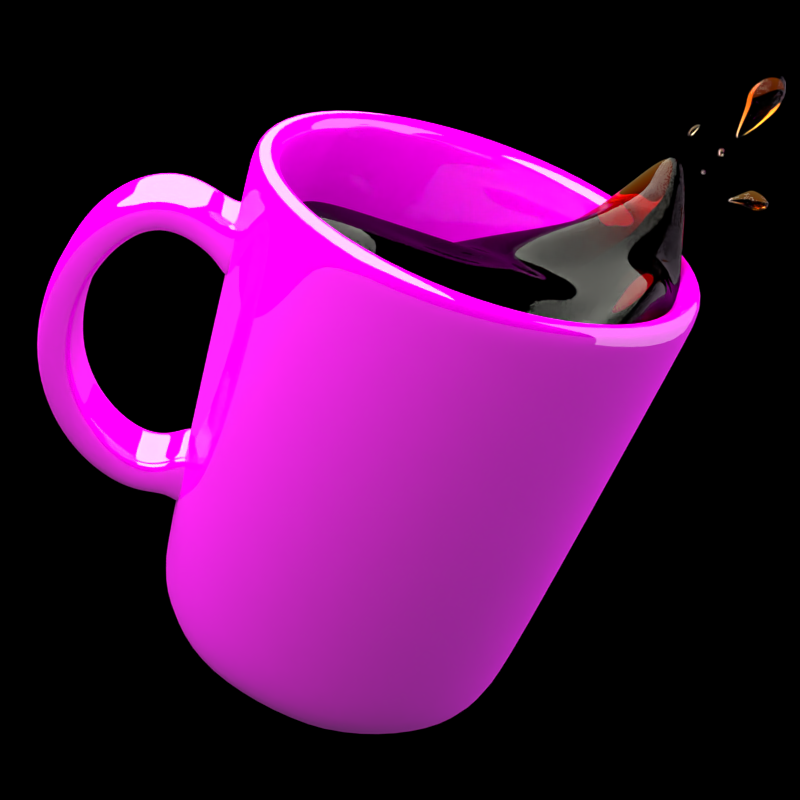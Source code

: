 # Source: office-runner.blend  (saved by Blender 2.65.0; exported with 4.5.12 LTS)
import bpy
from mathutils import Matrix  # noqa: F401  (used for matrix-valued properties, if any)

bpy.ops.wm.read_factory_settings(use_empty=True)
scene = bpy.context.scene
scene.name = 'coffee mug'

# ---- collections
col_collection_1 = bpy.data.collections.new('Collection 1'); scene.collection.children.link(col_collection_1)

# ---- images (referenced by path relative to the original .blend; pixels are not part of the script)
import os
ASSET_DIR = os.environ.get("B2B_ASSET_DIR", "")  # directory of the original .blend (textures are referenced by path, not embedded)
HERE = os.path.dirname(os.path.abspath(__file__))  # packed textures are extracted next to this script under _unpacked/

def load_image(name, relpath, width, height, colorspace="sRGB"):
    """Load a texture the original file referenced (path relative to the .blend, or extracted next to this script)."""
    p = next((c for c in (os.path.join(HERE, relpath), os.path.join(ASSET_DIR, relpath)) if relpath and os.path.exists(c)), "")
    if p:
        img = bpy.data.images.load(p, check_existing=True)
        img.name = name
    else:  # same state as the original file: an image datablock whose file is absent (Cycles renders it pink)
        img = bpy.data.images.new(name, width, height)
        img.source = "FILE"
        img.filepath = "//" + (relpath or name)
    img.colorspace_settings.name = colorspace
    return img
img_office_runner_tex_c_png = load_image('office-runner-tex-c.png', 'office-runner-tex-c.png', 1024, 1024, 'sRGB')

# ---- materials (node trees are filled in below, after node groups)
mat_coffee = bpy.data.materials.new('coffee')
mat_coffee.alpha_threshold = 0.0
mat_coffee.roughness = 0.5
mat_coffee.line_color = (0.0, 0.0, 0.0, 1.0)
mat_porcelain = bpy.data.materials.new('porcelain')
mat_porcelain.alpha_threshold = 0.0
mat_porcelain.roughness = 0.5
mat_porcelain.line_color = (0.0, 0.0, 0.0, 1.0)
mat_light_001 = bpy.data.materials.new('light.001')
mat_light_001.alpha_threshold = 0.0
mat_light_001.roughness = 0.5
mat_light_001.specular_intensity = 0.0
mat_light_001.line_color = (0.0, 0.0, 0.0, 1.0)
mat_light = bpy.data.materials.new('light')
mat_light.alpha_threshold = 0.0
mat_light.roughness = 0.5
mat_light.specular_intensity = 0.0
mat_light.line_color = (0.0, 0.0, 0.0, 1.0)
mat_bottomlamp = bpy.data.materials.new('bottomlamp')
mat_bottomlamp.alpha_threshold = 0.0
mat_bottomlamp.diffuse_color = (1.0, 1.0, 1.0, 1.0)
mat_bottomlamp.roughness = 0.5
mat_bottomlamp.specular_intensity = 0.0
mat_bottomlamp.line_color = (0.0, 0.0, 0.0, 1.0)

# ---- node groups
ng_absorb = bpy.data.node_groups.new('absorb', 'ShaderNodeTree')
_s = ng_absorb.interface.new_socket(name='Color', in_out='OUTPUT', socket_type='NodeSocketColor')
_s = ng_absorb.interface.new_socket(name='color', in_out='INPUT', socket_type='NodeSocketColor')
_s.default_value = (0.8, 0.8, 0.8, 1.0)
_N = ng_absorb.nodes; _L = ng_absorb.links
n0 = _N.new('ShaderNodeSeparateColor'); n0.name = 'Separate RGB'; n0.location = (20, 11)
n0.width = 80
n1 = _N.new('ShaderNodeLightPath'); n1.name = 'Light Path'; n1.location = (16, -213)
n1.width = 150
n2 = _N.new('ShaderNodeNewGeometry'); n2.name = 'Geometry'; n2.location = (36, -419)
n2.width = 120
n3 = _N.new('ShaderNodeMath'); n3.name = 'Math'; n3.location = (227, -275)
n3.width = 120
n3.operation = 'MULTIPLY'
n4 = _N.new('ShaderNodeMath'); n4.name = 'Math.003'; n4.location = (590, -282)
n4.width = 120
n4.operation = 'DIVIDE'
n5 = _N.new('ShaderNodeMath'); n5.name = 'Math.004'; n5.location = (585, -442)
n5.width = 120
n5.operation = 'DIVIDE'
n6 = _N.new('ShaderNodeMath'); n6.name = 'Math.001'; n6.location = (379, -273)
n6.width = 120
n6.operation = 'MULTIPLY'
n6.inputs[1].default_value = -1.0
n7 = _N.new('ShaderNodeMath'); n7.name = 'Math.002'; n7.location = (591, -120)
n7.width = 120
n7.operation = 'DIVIDE'
n8 = _N.new('ShaderNodeMath'); n8.name = 'Math.005'; n8.location = (775, -118)
n8.width = 120
n8.operation = 'POWER'
n8.inputs[0].default_value = 2.718
n9 = _N.new('ShaderNodeMath'); n9.name = 'Math.006'; n9.location = (770, -283)
n9.width = 120
n9.operation = 'POWER'
n9.inputs[0].default_value = 2.718
n10 = _N.new('ShaderNodeMath'); n10.name = 'Math.007'; n10.location = (772, -442)
n10.width = 120
n10.operation = 'POWER'
n10.inputs[0].default_value = 2.718
n11 = _N.new('ShaderNodeCombineColor'); n11.name = 'Combine RGB'; n11.location = (970, -254)
n11.width = 80
n12 = _N.new('NodeGroupInput'); n12.name = 'Group Input'; n12.location = (-102, 11)
n13 = _N.new('NodeGroupOutput'); n13.name = 'Group Output'; n13.location = (1092, -254)
_L.new(n12.outputs[0], n0.inputs[0])
_L.new(n1.outputs[8], n3.inputs[0])
_L.new(n2.outputs[6], n3.inputs[1])
_L.new(n3.outputs[0], n6.inputs[0])
_L.new(n0.outputs[0], n7.inputs[1])
_L.new(n6.outputs[0], n7.inputs[0])
_L.new(n6.outputs[0], n4.inputs[0])
_L.new(n6.outputs[0], n5.inputs[0])
_L.new(n0.outputs[1], n4.inputs[1])
_L.new(n0.outputs[2], n5.inputs[1])
_L.new(n7.outputs[0], n8.inputs[1])
_L.new(n4.outputs[0], n9.inputs[1])
_L.new(n5.outputs[0], n10.inputs[1])
_L.new(n8.outputs[0], n11.inputs[0])
_L.new(n9.outputs[0], n11.inputs[1])
_L.new(n10.outputs[0], n11.inputs[2])
_L.new(n11.outputs[0], n13.inputs[0])
n13.is_active_output = True

# ---- material node trees
mat_coffee.use_nodes = True; mat_coffee.node_tree.nodes.clear()
_N = mat_coffee.node_tree.nodes; _L = mat_coffee.node_tree.links
n0 = _N.new('ShaderNodeBsdfGlass'); n0.name = 'Glass BSDF'; n0.location = (-100, 364)
n0.distribution = 'BECKMANN'
n0.inputs[2].default_value = 1.333
n1 = _N.new('ShaderNodeMixShader'); n1.name = 'Mix Shader'; n1.location = (116, 293)
n1.width = 150
n1.inputs[0].default_value = 0.8
n2 = _N.new('ShaderNodeOutputMaterial'); n2.name = 'Material Output'; n2.location = (327, 298)
n2.width = 120
n3 = _N.new('ShaderNodeBsdfRefraction'); n3.name = 'Refraction BSDF'; n3.location = (-108, 172)
n3.inputs[2].default_value = 1.333
n4 = _N.new('ShaderNodeGroup'); n4.name = 'Group'; n4.location = (-350, 334)
n4.width = 120
n4.node_tree = ng_absorb
n4.inputs[0].default_value = (0.2336, 0.04891, 0.01862, 1.0)
_L.new(n0.outputs[0], n1.inputs[1])
_L.new(n1.outputs[0], n2.inputs[0])
_L.new(n4.outputs[0], n0.inputs[0])
_L.new(n4.outputs[0], n3.inputs[0])
_L.new(n3.outputs[0], n1.inputs[2])
n2.is_active_output = True
mat_porcelain.use_nodes = True; mat_porcelain.node_tree.nodes.clear()
_N = mat_porcelain.node_tree.nodes; _L = mat_porcelain.node_tree.links
n0 = _N.new('ShaderNodeOutputMaterial'); n0.name = 'Material Output'; n0.location = (300, 300)
n0.width = 120
n1 = _N.new('ShaderNodeBsdfDiffuse'); n1.name = 'Diffuse BSDF'; n1.location = (-109, 143)
n1.inputs[1].default_value = 1.0
n2 = _N.new('ShaderNodeMixShader'); n2.name = 'Mix Shader'; n2.location = (101, 290)
n2.width = 150
n2.inputs[0].default_value = 0.9
n3 = _N.new('ShaderNodeBsdfAnisotropic'); n3.name = 'Glossy BSDF'; n3.location = (-125, 327)
n3.distribution = 'BECKMANN'
n3.inputs[0].default_value = (1.0, 1.0, 1.0, 1.0)
n3.inputs[1].default_value = 0.0
n4 = _N.new('ShaderNodeTexImage'); n4.name = 'Image Texture'; n4.location = (-417, 272)
n4.width = 150
n4.image = img_office_runner_tex_c_png
_L.new(n3.outputs[0], n2.inputs[1])
_L.new(n2.outputs[0], n0.inputs[0])
_L.new(n1.outputs[0], n2.inputs[2])
_L.new(n4.outputs[0], n1.inputs[0])
n0.is_active_output = True
mat_light_001.use_nodes = True; mat_light_001.node_tree.nodes.clear()
_N = mat_light_001.node_tree.nodes; _L = mat_light_001.node_tree.links
n0 = _N.new('ShaderNodeOutputMaterial'); n0.name = 'Material Output'; n0.location = (300, 300)
n0.width = 120
n1 = _N.new('ShaderNodeEmission'); n1.name = 'Emission'; n1.location = (100, 300)
n1.width = 150
n1.inputs[0].default_value = (0.7934, 0.6131, 0.8, 1.0)
n1.inputs[1].default_value = 3.0
_L.new(n1.outputs[0], n0.inputs[0])
n0.is_active_output = True
mat_light.use_nodes = True; mat_light.node_tree.nodes.clear()
_N = mat_light.node_tree.nodes; _L = mat_light.node_tree.links
n0 = _N.new('ShaderNodeOutputMaterial'); n0.name = 'Material Output'; n0.location = (300, 300)
n0.width = 120
n1 = _N.new('ShaderNodeEmission'); n1.name = 'Emission'; n1.location = (100, 300)
n1.width = 150
n1.inputs[0].default_value = (0.7908, 0.8, 0.7188, 1.0)
n1.inputs[1].default_value = 8.0
_L.new(n1.outputs[0], n0.inputs[0])
n0.is_active_output = True
mat_bottomlamp.use_nodes = True; mat_bottomlamp.node_tree.nodes.clear()
_N = mat_bottomlamp.node_tree.nodes; _L = mat_bottomlamp.node_tree.links
n0 = _N.new('ShaderNodeOutputMaterial'); n0.name = 'Material Output'; n0.location = (300, 300)
n0.width = 120
n1 = _N.new('ShaderNodeEmission'); n1.name = 'Emission'; n1.location = (100, 300)
n1.width = 150
n1.inputs[1].default_value = 0.2
_L.new(n1.outputs[0], n0.inputs[0])
n0.is_active_output = True

# ---- world
world_world = bpy.data.worlds.new('World'); scene.world = world_world
world_world.use_nodes = True; world_world.node_tree.nodes.clear()
_N = world_world.node_tree.nodes; _L = world_world.node_tree.links
n0 = _N.new('ShaderNodeOutputWorld'); n0.name = 'World Output'; n0.location = (300, 300)
n0.width = 120
n1 = _N.new('ShaderNodeBackground'); n1.name = 'Background'; n1.location = (10, 300)
n1.width = 150
n1.inputs[0].default_value = (0.0, 0.0, 0.0, 1.0)
_L.new(n1.outputs[0], n0.inputs[0])
n0.is_active_output = True
world_world.color = (1.0, 1.0, 1.0)
world_world.use_sun_shadow = False
world_world.sun_shadow_jitter_overblur = 0.0
world_world.cycles.sampling_method = 'MANUAL'
world_world.cycles.sample_map_resolution = 256

# ---- cameras
cam_camera_002 = bpy.data.cameras.new('Camera.002')
cam_camera_002.clip_end = 100.0
cam_camera_002.sensor_width = 32.0
cam_camera_002.sensor_height = 18.0
cam_camera_002.ortho_scale = 7.314
cam_camera_002.dof.focus_distance = 0.0

# ---- meshes
me_circle_001 = bpy.data.meshes.new('Circle.001')
me_circle_001.from_pydata([(1.106, 0.6646, 2.872), (1.081, 0.6709, 2.875), (1.056, 0.6762, 2.875), (1.046, 0.6742, 2.867), (1.024, 0.6699, 2.849), (0.9959, 0.6512, 2.818), (0.9601, 0.6364, 2.785), (1.016, 0.6445, 2.796), (1.111, 0.673, 2.866), (1.089, 0.6862, 2.864), (1.067, 0.6959, 2.86), (1.051, 0.6978, 2.85), (1.042, 0.6928, 2.838), (1.013, 0.6781, 2.816), (0.9909, 0.648, 2.79), (1.127, 0.6707, 2.859), (1.116, 0.683, 2.849), (1.101, 0.6901, 2.837), (1.078, 0.6928, 2.825), (1.069, 0.6866, 2.815), (1.054, 0.6756, 2.807), (1.025, 0.6608, 2.796), (1.134, 0.6538, 2.865), (1.148, 0.6562, 2.853), (1.151, 0.6584, 2.839), (1.145, 0.6594, 2.825), (1.128, 0.6609, 2.812), (1.105, 0.6594, 2.803), (1.09, 0.6541, 2.8), (1.049, 0.6506, 2.795), (1.153, 0.6455, 2.854), (1.159, 0.6381, 2.841), (1.158, 0.6305, 2.826), (1.151, 0.6236, 2.814), (1.134, 0.6176, 2.804), (1.107, 0.6257, 2.8), (1.062, 0.6365, 2.797), (1.147, 0.6365, 2.86), (1.149, 0.6221, 2.851), (1.146, 0.6099, 2.84), (1.136, 0.602, 2.829), (1.118, 0.6, 2.818), (1.098, 0.6108, 2.811), (1.052, 0.6281, 2.801), (1.135, 0.6353, 2.867), (1.128, 0.6203, 2.865), (1.116, 0.609, 2.858), (1.089, 0.6088, 2.848), (1.08, 0.6089, 2.837), (1.062, 0.6162, 2.823), (1.028, 0.6293, 2.805), (1.114, 0.6504, 2.873), (1.093, 0.6451, 2.875), (1.07, 0.6412, 2.872), (1.055, 0.6375, 2.863), (1.048, 0.6349, 2.85), (1.014, 0.6374, 2.827), (0.9896, 0.6281, 2.796), (0.8919, 0.8193, 3.344), (0.8653, 0.8193, 3.308), (0.8445, 0.8193, 3.255), (0.8482, 0.8193, 3.222), (0.8574, 0.8193, 3.162), (0.8679, 0.8193, 3.082), (0.8798, 0.8193, 3.004), (0.9377, 0.8193, 3.092), (0.9016, 0.8419, 3.349), (0.8834, 0.8611, 3.316), (0.8701, 0.8739, 3.269), (0.8715, 0.8785, 3.23), (0.8856, 0.8739, 3.201), (0.8938, 0.8611, 3.12), (0.9019, 0.8419, 3.038), (0.9255, 0.8513, 3.36), (0.9269, 0.8785, 3.335), (0.9293, 0.8966, 3.299), (0.9279, 0.903, 3.248), (0.9377, 0.8966, 3.217), (0.943, 0.8785, 3.177), (0.9389, 0.8513, 3.114), (0.9254, 0.8193, 3.369), (0.95, 0.8419, 3.372), (0.9706, 0.8611, 3.355), (0.9863, 0.8739, 3.324), (0.9936, 0.8785, 3.283), (0.9897, 0.8739, 3.234), (0.9858, 0.8611, 3.204), (0.9645, 0.8419, 3.14), (0.962, 0.8193, 3.381), (0.9892, 0.8193, 3.364), (1.01, 0.8193, 3.335), (1.019, 0.8193, 3.295), (1.011, 0.8193, 3.241), (1.002, 0.8193, 3.21), (0.9754, 0.8193, 3.152), (0.95, 0.7966, 3.372), (0.9706, 0.7774, 3.355), (0.9863, 0.7646, 3.324), (0.9936, 0.7601, 3.283), (0.9897, 0.7646, 3.234), (0.9858, 0.7774, 3.204), (0.9645, 0.7966, 3.14), (0.9255, 0.7872, 3.36), (0.9269, 0.7601, 3.335), (0.9293, 0.7419, 3.299), (0.9279, 0.7356, 3.248), (0.9377, 0.7419, 3.217), (0.943, 0.7601, 3.177), (0.9389, 0.7872, 3.114), (0.9016, 0.7966, 3.349), (0.8834, 0.7774, 3.316), (0.8701, 0.7646, 3.269), (0.8715, 0.7601, 3.23), (0.8856, 0.7646, 3.201), (0.8938, 0.7774, 3.121), (0.9019, 0.7966, 3.048), (0.006698, 0.9067, 0.3294), (-0.6372, 0.64, 0.3294), (-0.9039, -0.00389, 0.3294), (-0.6372, -0.6478, 0.3294), (0.006698, -0.9145, 0.3294), (0.6506, -0.6478, 0.3294), (0.9173, -0.00389, 0.3294), (0.6506, 0.64, 0.3294), (-0.9039, -0.00389, 0.3792), (-0.6372, -0.6478, 0.3792), (0.6506, -0.6478, 0.3792), (0.9173, -0.00389, 0.3792), (-0.6372, 0.64, 0.3792), (0.006698, -0.9145, 0.3792), (0.6506, 0.64, 0.3792), (0.006698, 0.9067, 0.3792), (0.6859, -0.7247, 2.036), (-0.4611, 0.625, 1.71), (0.04481, -0.9624, 2.115), (0.6649, 0.6556, 2.278), (-0.8779, -0.02579, 2.185), (0.1152, 0.9067, 1.904), (0.9636, -0.003994, 1.812), (-0.6007, -0.688, 2.136), (0.614, -0.745, 2.024), (-0.4069, 0.6228, 1.883), (0.06916, -0.9843, 2.377), (0.6749, 0.6863, 3.113), (-0.7972, -0.02811, 2.234), (0.1898, 0.9156, 2.102), (1.025, 0.0408, 2.351), (-0.5206, -0.7027, 2.231), (0.7887, -0.5481, 2.574), (0.1755, 0.1975, 2.256), (0.4609, -0.6081, 2.2), (0.6868, 0.3455, 2.658), (0.03328, -0.03511, 2.215), (0.4225, 0.6263, 2.456), (0.9318, -0.08067, 2.491), (0.1627, -0.246, 2.3), (0.815, 0.1426, 3.009), (0.8109, 0.1408, 3.004), (0.8108, 0.1404, 2.996), (0.8149, 0.1417, 2.99), (0.8206, 0.144, 2.991), (0.8139, 0.1483, 3.006), (0.8151, 0.1511, 2.999), (0.8179, 0.1493, 2.993), (0.8208, 0.1448, 3.009), (0.8248, 0.1461, 3.004), (0.8247, 0.1458, 2.996), (0.8177, 0.1373, 3.007), (0.8205, 0.1355, 3.0), (0.8217, 0.1382, 2.994), (0.6874, 1.066, 2.967), (0.666, 1.055, 2.943), (0.6604, 1.049, 2.916), (0.6694, 1.049, 2.894), (0.6836, 1.058, 2.904), (0.68, 1.077, 2.957), (0.6758, 1.08, 2.935), (0.6782, 1.072, 2.913), (0.7192, 1.081, 2.98), (0.7107, 1.075, 2.954), (0.6988, 1.067, 2.926), (0.6894, 1.051, 2.957), (0.689, 1.043, 2.934), (0.6876, 1.046, 2.913), (0.8467, 0.2961, 3.089), (0.8384, 0.2925, 3.078), (0.8382, 0.2918, 3.063), (0.8462, 0.2945, 3.052), (0.8576, 0.2989, 3.053), (0.8442, 0.3077, 3.084), (0.8464, 0.3133, 3.072), (0.852, 0.3097, 3.059), (0.8582, 0.3005, 3.09), (0.8662, 0.3032, 3.08), (0.8659, 0.3026, 3.064), (0.8523, 0.2853, 3.084), (0.8579, 0.2817, 3.071), (0.8601, 0.2874, 3.058), (0.4378, -0.04202, 2.331), (-0.3733, 0.8313, 0.2117), (-0.8227, 0.3639, 0.2482), (-0.8298, -0.3743, 0.2263), (-0.3152, -0.7811, 0.3294), (0.3617, -0.8205, 0.2482), (0.8379, -0.3799, 0.2117), (0.7839, 0.318, 0.3294), (0.3674, 0.8229, 0.2263), (-0.9039, -0.00389, 0.3543), (0.6506, -0.6478, 0.3543), (-0.6372, 0.64, 0.3543), (0.006698, -0.9145, 0.3543), (0.6506, 0.64, 0.3543), (-0.6372, -0.6478, 0.3543), (0.9173, -0.00389, 0.3543), (0.006698, 0.9067, 0.3543), (-0.8298, -0.3743, 0.2805), (0.8379, -0.3799, 0.2666), (-0.8227, 0.3639, 0.3019), (0.3617, -0.8205, 0.3019), (0.3674, 0.8229, 0.2805), (-0.3733, 0.8313, 0.2666), (-0.3152, -0.7811, 0.3792), (0.7839, 0.318, 0.3792), (-0.7139, 0.3441, 1.992), (0.8825, -0.4222, 1.969), (0.4009, -0.8876, 2.13), (-0.7958, -0.4081, 2.221), (-0.2779, -0.8252, 2.126), (-0.2165, 0.8231, 1.84), (0.8128, 0.3245, 2.045), (0.4327, 0.83, 2.145), (0.6563, 0.6465, 1.329), (-0.5491, 0.6325, 1.045), (0.6679, -0.6861, 1.208), (0.02576, -0.9384, 1.247), (-0.8909, -0.01484, 1.282), (0.9404, -0.003942, 1.096), (-0.6189, -0.6679, 1.258), (0.06097, 0.9067, 1.142), (-0.6412, 0.3416, 2.112), (0.9014, -0.4183, 2.269), (0.3756, -0.9105, 2.264), (-0.7082, -0.4174, 2.3), (-0.2257, -0.8435, 2.304), (-0.1456, 0.8267, 2.045), (0.905, 0.4122, 2.551), (0.4831, 0.8579, 2.585), (-0.434, 0.6239, 1.797), (0.1525, 0.9111, 2.003), (0.9929, 0.01886, 2.085), (0.6496, -0.7347, 2.03), (0.05699, -0.9733, 2.246), (-0.5606, -0.6953, 2.184), (0.7079, 0.7011, 2.577), (-0.8375, -0.02695, 2.21), (0.1121, 0.1058, 2.281), (0.8652, -0.3141, 2.693), (0.6611, -0.5577, 2.397), (0.1107, -0.1748, 2.312), (0.3089, -0.4245, 2.253), (0.3025, 0.4357, 2.434), (0.8324, 0.1323, 2.535), (0.6332, 0.5127, 2.779), (0.6931, 0.504, 2.997), (0.9781, -0.01993, 2.421), (0.8528, -0.6352, 2.357), (0.2524, -0.7914, 2.286), (-0.1115, 0.4116, 2.082), (0.3028, 0.7695, 2.284), (-0.1759, -0.4731, 2.274), (-0.3805, -0.03101, 2.229), (0.3379, -0.147, 2.357), (0.3162, 0.06076, 2.286), (0.7161, -0.2896, 2.478), (0.5558, 0.1527, 2.477), (-0.8298, -0.3743, 0.2534), (0.8379, -0.3799, 0.2391), (-0.8227, 0.3639, 0.275), (0.3617, -0.8205, 0.275), (0.3674, 0.8229, 0.2534), (-0.3733, 0.8313, 0.2391), (-0.3152, -0.7811, 0.3543), (0.7839, 0.318, 0.3543), (-0.8128, -0.3912, 1.251), (0.8602, -0.401, 1.118), (-0.7683, 0.354, 1.147), (0.3813, -0.8541, 1.216), (0.4, 0.8264, 1.213), (-0.2949, 0.8272, 1.053), (-0.2966, -0.8031, 1.253), (0.7983, 0.3213, 1.212), (-0.1811, 0.8249, 1.942), (0.8797, -0.4155, 2.116), (-0.2518, -0.8343, 2.215), (0.4551, 0.8415, 2.367), (-0.6775, 0.3428, 2.052), (-0.752, -0.4128, 2.26), (0.8454, 0.3541, 2.316), (0.3883, -0.8991, 2.197), (0.8755, 0.2761, 2.53), (0.5597, -0.7308, 2.368), (0.07948, 0.6299, 2.254), (0.8489, -0.3499, 2.509), (0.03824, -0.6322, 2.28), (0.5772, 0.6986, 2.681), (-0.2575, 0.2263, 2.216), (-0.2936, -0.2939, 2.32), (0.2268, -0.04417, 2.333), (0.6242, -0.3959, 2.375), (0.7865, -0.09041, 2.612), (0.4484, 0.32, 2.48)], [], [(3, 2, 10, 11), (6, 5, 13, 14), (2, 1, 9, 10), (5, 4, 12, 13), (1, 0, 8, 9), (4, 3, 11, 12), (10, 9, 16, 17), (13, 12, 19, 20), (9, 8, 15, 16), (12, 11, 18, 19), (11, 10, 17, 18), (14, 13, 20, 21), (17, 16, 24, 25), (20, 19, 27, 28), (16, 15, 23, 24), (19, 18, 26, 27), (18, 17, 25, 26), (21, 20, 28, 29), (25, 24, 31, 32), (28, 27, 34, 35), (24, 23, 30, 31), (27, 26, 33, 34), (26, 25, 32, 33), (29, 28, 35, 36), (32, 31, 38, 39), (35, 34, 41, 42), (31, 30, 37, 38), (34, 33, 40, 41), (33, 32, 39, 40), (36, 35, 42, 43), (39, 38, 45, 46), (42, 41, 48, 49), (38, 37, 44, 45), (41, 40, 47, 48), (40, 39, 46, 47), (43, 42, 49, 50), (46, 45, 52, 53), (49, 48, 55, 56), (45, 44, 51, 52), (48, 47, 54, 55), (47, 46, 53, 54), (50, 49, 56, 57), (7, 6, 14), (0, 22, 8), (7, 14, 21), (8, 22, 15), (7, 21, 29), (15, 22, 23), (7, 29, 36), (23, 22, 30), (7, 36, 43), (30, 22, 37), (7, 43, 50), (37, 22, 44), (7, 50, 57), (44, 22, 51), (53, 52, 1, 2), (56, 55, 4, 5), (52, 51, 0, 1), (55, 54, 3, 4), (7, 57, 6), (51, 22, 0), (54, 53, 2, 3), (57, 56, 5, 6), (61, 60, 68, 69), (64, 63, 71, 72), (60, 59, 67, 68), (63, 62, 70, 71), (59, 58, 66, 67), (62, 61, 69, 70), (68, 67, 74, 75), (71, 70, 77, 78), (67, 66, 73, 74), (70, 69, 76, 77), (69, 68, 75, 76), (72, 71, 78, 79), (75, 74, 82, 83), (78, 77, 85, 86), (74, 73, 81, 82), (77, 76, 84, 85), (76, 75, 83, 84), (79, 78, 86, 87), (83, 82, 89, 90), (86, 85, 92, 93), (82, 81, 88, 89), (85, 84, 91, 92), (84, 83, 90, 91), (87, 86, 93, 94), (90, 89, 96, 97), (93, 92, 99, 100), (89, 88, 95, 96), (92, 91, 98, 99), (91, 90, 97, 98), (94, 93, 100, 101), (97, 96, 103, 104), (100, 99, 106, 107), (96, 95, 102, 103), (99, 98, 105, 106), (98, 97, 104, 105), (101, 100, 107, 108), (104, 103, 110, 111), (107, 106, 113, 114), (103, 102, 109, 110), (106, 105, 112, 113), (105, 104, 111, 112), (108, 107, 114, 115), (65, 64, 72), (58, 80, 66), (65, 72, 79), (66, 80, 73), (65, 79, 87), (73, 80, 81), (65, 87, 94), (81, 80, 88), (65, 94, 101), (88, 80, 95), (65, 101, 108), (95, 80, 102), (65, 108, 115), (102, 80, 109), (111, 110, 59, 60), (114, 113, 62, 63), (110, 109, 58, 59), (113, 112, 61, 62), (65, 115, 64), (109, 80, 58), (112, 111, 60, 61), (115, 114, 63, 64), (275, 207, 118, 201), (118, 200, 117, 199, 116, 206, 123, 205, 122, 204, 121, 203, 120, 202, 119, 201), (276, 208, 121, 204), (277, 209, 117, 200), (278, 210, 120, 203), (279, 211, 123, 206), (280, 214, 116, 199), (281, 212, 119, 202), (282, 213, 122, 205), (283, 235, 124, 215), (284, 233, 126, 216), (285, 232, 128, 217), (286, 234, 129, 218), (287, 231, 130, 219), (288, 238, 131, 220), (289, 237, 125, 221), (290, 236, 127, 222), (291, 247, 141, 244), (292, 249, 146, 240), (293, 251, 142, 243), (294, 248, 145, 246), (295, 254, 144, 239), (296, 252, 147, 242), (297, 253, 143, 245), (298, 250, 140, 241), (299, 263, 151, 261), (300, 265, 148, 257), (301, 267, 149, 260), (302, 264, 154, 256), (303, 266, 150, 259), (304, 268, 153, 262), (305, 270, 152, 255), (306, 269, 155, 258), (159, 158, 162, 163), (158, 157, 161, 162), (163, 162, 165, 166), (162, 161, 164, 165), (165, 164, 167, 168), (166, 165, 168, 169), (160, 159, 163), (157, 156, 161), (160, 163, 166), (161, 156, 164), (164, 156, 167), (160, 166, 169), (169, 168, 158, 159), (160, 169, 159), (167, 156, 157), (168, 167, 157, 158), (173, 172, 176, 177), (172, 171, 175, 176), (177, 176, 179, 180), (176, 175, 178, 179), (179, 178, 181, 182), (180, 179, 182, 183), (174, 173, 177), (171, 170, 175), (174, 177, 180), (175, 170, 178), (178, 170, 181), (174, 180, 183), (183, 182, 172, 173), (174, 183, 173), (181, 170, 171), (182, 181, 171, 172), (187, 186, 190, 191), (186, 185, 189, 190), (191, 190, 193, 194), (190, 189, 192, 193), (193, 192, 195, 196), (194, 193, 196, 197), (188, 187, 191), (185, 184, 189), (188, 191, 194), (189, 184, 192), (192, 184, 195), (188, 194, 197), (197, 196, 186, 187), (188, 197, 187), (195, 184, 185), (196, 195, 185, 186), (307, 255, 152, 258), (308, 257, 148, 273), (309, 256, 154, 261), (310, 260, 149, 272), (212, 275, 201, 119), (125, 215, 275, 212), (215, 124, 207, 275), (213, 276, 204, 122), (127, 216, 276, 213), (216, 126, 208, 276), (207, 277, 200, 118), (124, 217, 277, 207), (217, 128, 209, 277), (208, 278, 203, 121), (126, 218, 278, 208), (218, 129, 210, 278), (214, 279, 206, 116), (131, 219, 279, 214), (219, 130, 211, 279), (209, 280, 199, 117), (128, 220, 280, 209), (220, 131, 214, 280), (210, 281, 202, 120), (129, 221, 281, 210), (221, 125, 212, 281), (211, 282, 205, 123), (130, 222, 282, 211), (222, 127, 213, 282), (237, 283, 215, 125), (139, 226, 283, 237), (226, 136, 235, 283), (236, 284, 216, 127), (138, 224, 284, 236), (224, 132, 233, 284), (235, 285, 217, 124), (136, 223, 285, 235), (223, 133, 232, 285), (233, 286, 218, 126), (132, 225, 286, 233), (225, 134, 234, 286), (238, 287, 219, 131), (137, 230, 287, 238), (230, 135, 231, 287), (232, 288, 220, 128), (133, 228, 288, 232), (228, 137, 238, 288), (234, 289, 221, 129), (134, 227, 289, 234), (227, 139, 237, 289), (231, 290, 222, 130), (135, 229, 290, 231), (229, 138, 236, 290), (248, 291, 244, 145), (137, 228, 291, 248), (228, 133, 247, 291), (250, 292, 240, 140), (132, 224, 292, 250), (224, 138, 249, 292), (252, 293, 243, 147), (139, 227, 293, 252), (227, 134, 251, 293), (253, 294, 246, 143), (135, 230, 294, 253), (230, 137, 248, 294), (247, 295, 239, 141), (133, 223, 295, 247), (223, 136, 254, 295), (254, 296, 242, 144), (136, 226, 296, 254), (226, 139, 252, 296), (249, 297, 245, 146), (138, 229, 297, 249), (229, 135, 253, 297), (251, 298, 241, 142), (134, 225, 298, 251), (225, 132, 250, 298), (264, 299, 261, 154), (146, 245, 299, 264), (245, 143, 263, 299), (266, 300, 257, 150), (142, 241, 300, 266), (241, 140, 265, 300), (268, 301, 260, 153), (145, 244, 301, 268), (244, 141, 267, 301), (265, 302, 256, 148), (140, 240, 302, 265), (240, 146, 264, 302), (269, 303, 259, 155), (147, 243, 303, 269), (243, 142, 266, 303), (263, 304, 262, 151), (143, 246, 304, 263), (246, 145, 268, 304), (267, 305, 255, 149), (141, 239, 305, 267), (239, 144, 270, 305), (270, 306, 258, 152), (144, 242, 306, 270), (242, 147, 269, 306), (271, 307, 258, 155), (198, 272, 307, 271), (272, 149, 255, 307), (271, 308, 273, 198), (155, 259, 308, 271), (259, 150, 257, 308), (274, 309, 261, 151), (198, 273, 309, 274), (273, 148, 256, 309), (274, 310, 272, 198), (151, 262, 310, 274), (262, 153, 260, 310)])
me_circle_001.polygons.foreach_set('use_smooth', [True] * 321)
me_circle_001.materials.append(mat_coffee)
me_circle_001.use_remesh_preserve_volume = False
me_circle_001.use_remesh_preserve_attributes = False
me_circle_001.use_mirror_vertex_groups = False
me_circle_001.update()
me_circle = bpy.data.meshes.new('Circle')
me_circle.from_pydata([(-0.9897, -0.1816, 1.862), (-0.9977, -0.1816, 2.126), (-0.9897, 0.1816, 1.862), (-0.9977, 0.1816, 2.126), (-1.036, -0.1816, 1.86), (-1.044, -0.1816, 2.125), (-1.036, 0.1816, 1.86), (-1.044, 0.1816, 2.125), (-1.1, -0.1816, 1.944), (-1.108, -0.1816, 2.124), (-1.1, 0.1816, 1.944), (-1.108, 0.1816, 2.124), (-1.307, -0.1816, 2.025), (-1.315, -0.1816, 2.205), (-1.307, 0.1816, 2.025), (-1.315, 0.1816, 2.205), (-1.481, -0.1816, 1.934), (-1.587, -0.1816, 2.079), (-1.481, 0.1816, 1.934), (-1.587, 0.1816, 2.079), (-1.641, -0.1816, 1.613), (-1.785, -0.1816, 1.722), (-1.641, 0.1816, 1.613), (-1.785, 0.1816, 1.722), (-1.627, -0.1816, 1.176), (-1.807, -0.1816, 1.174), (-1.627, 0.1816, 1.176), (-1.807, 0.1816, 1.174), (-1.44, -0.1816, 0.8816), (-1.558, -0.1816, 0.7456), (-1.44, 0.1816, 0.8816), (-1.558, 0.1816, 0.7456), (-1.204, -0.1816, 0.7551), (-1.226, -0.1816, 0.576), (-1.204, 0.1816, 0.7551), (-1.226, 0.1816, 0.576), (-1.07, -0.1816, 0.802), (-1.036, -0.1816, 0.6247), (-1.07, 0.1816, 0.802), (-1.036, 0.1816, 0.6247), (-1.007, -0.1816, 0.8657), (-0.9742, -0.1816, 0.5843), (-1.007, 0.1816, 0.8657), (-0.9742, 0.1816, 0.5843), (-0.9338, -0.1816, 0.8744), (-0.9006, -0.1816, 0.593), (-0.9338, 0.1816, 0.8744), (-0.9006, 0.1816, 0.593), (-0.9897, -0.09317, 1.862), (-0.9977, -0.09317, 2.126), (-1.036, -0.09317, 1.86), (-1.044, -0.09317, 2.125), (-1.1, -0.09317, 1.944), (-1.108, -0.09317, 2.124), (-1.307, -0.09317, 2.025), (-1.315, -0.09317, 2.205), (-1.481, -0.09317, 1.934), (-1.587, -0.09317, 2.079), (-1.641, -0.09317, 1.613), (-1.785, -0.09317, 1.722), (-1.627, -0.09317, 1.176), (-1.807, -0.09317, 1.174), (-1.44, -0.09317, 0.8816), (-1.558, -0.09317, 0.7456), (-1.204, -0.09317, 0.7551), (-1.226, -0.09317, 0.576), (-1.07, -0.09317, 0.802), (-1.036, -0.09317, 0.6247), (-1.007, -0.09317, 0.8657), (-0.9742, -0.09317, 0.5843), (-0.9338, -0.09317, 0.8744), (-0.9006, -0.09317, 0.593), (-0.9338, 0.06888, 0.8744), (-1.007, 0.06888, 0.8657), (-1.07, 0.06888, 0.802), (-1.204, 0.06888, 0.7551), (-1.307, 0.06888, 2.025), (-1.1, 0.06888, 1.944), (-1.036, 0.06888, 1.86), (-0.9897, 0.06888, 1.862), (-1.315, 0.06888, 2.205), (-1.108, 0.06888, 2.124), (-1.044, 0.06888, 2.125), (-0.9977, 0.06888, 2.126), (-1.558, 0.06888, 0.7456), (-1.807, 0.06888, 1.174), (-1.785, 0.06888, 1.722), (-1.587, 0.06888, 2.079), (-0.9006, 0.06888, 0.593), (-0.9742, 0.06888, 0.5843), (-1.036, 0.06888, 0.6247), (-1.226, 0.06888, 0.576), (-1.44, 0.06888, 0.8816), (-1.627, 0.06888, 1.176), (-1.641, 0.06888, 1.613), (-1.481, 0.06888, 1.934), (0.0, 1.0, 0.0), (-0.7071, 0.7071, 0.0), (-1.0, -4.371e-08, 0.0), (-0.7071, -0.7071, 0.0), (8.742e-08, -1.0, 0.0), (0.7071, -0.7071, 0.0), (1.0, 1.192e-08, 0.0), (0.7071, 0.7071, 0.0), (0.0, 1.057, 0.05626), (-0.7473, 0.7473, 0.05626), (-1.057, -4.619e-08, 0.05626), (-0.7473, -0.7473, 0.05626), (9.239e-08, -1.057, 0.05626), (0.7473, -0.7473, 0.05626), (1.057, 1.26e-08, 0.05626), (0.7473, 0.7473, 0.05626), (0.0, 1.168, 2.429), (-0.8258, 0.8258, 2.429), (-1.168, -5.105e-08, 2.429), (-0.8258, -0.8258, 2.429), (1.021e-07, -1.168, 2.429), (0.8258, -0.8258, 2.429), (1.168, 1.393e-08, 2.429), (0.8258, 0.8258, 2.429), (0.0, 1.131, 2.491), (-0.7999, 0.7999, 2.491), (-1.131, -4.945e-08, 2.491), (-0.7999, -0.7999, 2.491), (9.89e-08, -1.131, 2.491), (0.7999, -0.7999, 2.491), (1.131, 1.349e-08, 2.491), (0.7999, 0.7999, 2.491), (0.0, 1.027, 2.46), (-0.726, 0.726, 2.46), (-1.027, -4.488e-08, 2.46), (-0.726, -0.726, 2.46), (8.976e-08, -1.027, 2.46), (0.726, -0.726, 2.46), (1.027, 1.224e-08, 2.46), (0.726, 0.726, 2.46), (0.0, 1.027, 0.1659), (-0.726, 0.726, 0.1659), (-1.027, -4.488e-08, 0.1659), (-0.726, -0.726, 0.1659), (8.976e-08, -1.027, 0.1659), (0.726, -0.726, 0.1659), (1.027, 1.224e-08, 0.1659), (0.726, 0.726, 0.1659), (-1.027, -4.488e-08, 0.222), (-0.726, -0.726, 0.222), (0.726, -0.726, 0.222), (1.027, 1.224e-08, 0.222), (-0.726, 0.726, 0.222), (8.976e-08, -1.027, 0.222), (0.726, 0.726, 0.222), (0.0, 1.027, 0.222), (-0.8218, -0.8218, 2.284), (-1.162, -5.08e-08, 2.284), (0.8218, 0.8218, 2.284), (1.162, 1.386e-08, 2.284), (0.726, -0.726, 2.322), (-0.726, 0.726, 2.322), (8.976e-08, -1.027, 2.322), (0.726, 0.726, 2.322), (0.0, 1.162, 2.284), (1.016e-07, -1.162, 2.284), (-0.8218, 0.8218, 2.284), (0.8218, -0.8218, 2.284), (-1.027, -4.488e-08, 2.322), (0.0, 1.027, 2.322), (1.027, 1.224e-08, 2.322), (-0.726, -0.726, 2.322)], [], [(83, 79, 2, 3), (7, 6, 10, 11), (3, 2, 6, 7), (48, 0, 4, 50), (83, 3, 7, 82), (0, 1, 5, 4), (8, 9, 13, 12), (50, 4, 8, 52), (82, 7, 11, 81), (4, 5, 9, 8), (80, 15, 19, 87), (11, 10, 14, 15), (52, 8, 12, 54), (81, 11, 15, 80), (56, 16, 20, 58), (12, 13, 17, 16), (15, 14, 18, 19), (54, 12, 16, 56), (58, 20, 24, 60), (87, 19, 23, 86), (16, 17, 21, 20), (19, 18, 22, 23), (27, 26, 30, 31), (20, 21, 25, 24), (28, 29, 33, 32), (91, 35, 39, 90), (31, 30, 34, 35), (62, 28, 32, 64), (84, 31, 35, 91), (90, 39, 43, 89), (32, 33, 37, 36), (35, 34, 38, 39), (64, 32, 36, 66), (68, 40, 44, 70), (36, 37, 41, 40), (39, 38, 42, 43), (66, 36, 40, 68), (88, 47, 46, 72), (89, 43, 47, 88), (40, 41, 45, 44), (43, 42, 46, 47), (1, 0, 48, 49), (79, 48, 50, 78), (1, 49, 51, 5), (78, 50, 52, 77), (5, 51, 53, 9), (13, 55, 57, 17), (77, 52, 54, 76), (9, 53, 55, 13), (95, 56, 58, 94), (76, 54, 56, 95), (17, 57, 59, 21), (21, 59, 61, 25), (33, 65, 67, 37), (92, 62, 64, 75), (29, 63, 65, 33), (37, 67, 69, 41), (75, 64, 66, 74), (73, 68, 70, 72), (74, 66, 68, 73), (45, 71, 70, 44), (41, 69, 71, 45), (51, 82, 81, 53), (26, 93, 92, 30), (49, 48, 79, 83), (34, 75, 74, 38), (55, 80, 87, 57), (14, 76, 95, 18), (6, 78, 77, 10), (71, 88, 72, 70), (63, 84, 91, 65), (53, 81, 80, 55), (42, 73, 72, 46), (59, 86, 85, 61), (2, 79, 78, 6), (57, 87, 86, 59), (18, 95, 94, 22), (30, 92, 75, 34), (49, 83, 82, 51), (69, 89, 88, 71), (38, 74, 73, 42), (65, 91, 90, 67), (10, 77, 76, 14), (67, 90, 89, 69), (98, 99, 100, 101, 102, 103, 96, 97), (154, 155, 118, 119), (96, 103, 111, 104), (97, 96, 104, 105), (100, 99, 107, 108), (103, 102, 110, 111), (99, 98, 106, 107), (102, 101, 109, 110), (98, 97, 105, 106), (101, 100, 108, 109), (112, 119, 127, 120), (152, 153, 114, 115), (155, 163, 117, 118), (153, 162, 113, 114), (163, 161, 116, 117), (160, 154, 119, 112), (162, 160, 112, 113), (161, 152, 115, 116), (122, 121, 129, 130), (113, 112, 120, 121), (116, 115, 123, 124), (119, 118, 126, 127), (115, 114, 122, 123), (118, 117, 125, 126), (114, 113, 121, 122), (117, 116, 124, 125), (145, 144, 138, 139), (125, 124, 132, 133), (120, 127, 135, 128), (121, 120, 128, 129), (124, 123, 131, 132), (127, 126, 134, 135), (123, 122, 130, 131), (126, 125, 133, 134), (138, 137, 136, 143, 142, 141, 140, 139), (147, 146, 141, 142), (144, 148, 137, 138), (146, 149, 140, 141), (151, 150, 143, 136), (148, 151, 136, 137), (149, 145, 139, 140), (150, 147, 142, 143), (167, 164, 144, 145), (166, 156, 146, 147), (164, 157, 148, 144), (156, 158, 149, 146), (165, 159, 150, 151), (157, 165, 151, 148), (158, 167, 145, 149), (159, 166, 147, 150), (104, 111, 154, 160), (128, 135, 159, 165), (109, 108, 161, 163), (130, 129, 157, 164), (111, 110, 155, 154), (132, 131, 167, 158), (133, 132, 158, 156), (107, 106, 153, 152), (105, 104, 160, 162), (108, 107, 152, 161), (110, 109, 163, 155), (129, 128, 165, 157), (135, 134, 166, 159), (106, 105, 162, 153), (134, 133, 156, 166), (131, 130, 164, 167), (86, 23, 27, 85), (23, 22, 26, 27), (60, 24, 28, 62), (85, 27, 31, 84), (24, 25, 29, 28), (94, 58, 60, 93), (93, 60, 62, 92), (25, 61, 63, 29), (22, 94, 93, 26), (61, 85, 84, 63)])
me_circle.polygons.foreach_set('use_smooth', [True] * 160)
_uv = me_circle.uv_layers.new(name='UVMap')
_uv.uv.foreach_set('vector', [0.4863, 0.3049, 0.4863, 0.3344, 0.4737, 0.3344, 0.4737, 0.3049, 0.8939, 0.007503, 0.9218, 0.00462, 0.9153, 0.01304, 0.8937, 0.01433, 0.8939, 0.002504, 0.9223, 0.0001495, 0.9218, 0.00462, 0.8939, 0.007503, 0.5362, 0.05085, 0.5451, 0.04289, 0.5485, 0.04813, 0.5404, 0.05554, 0.8823, 0.001874, 0.8939, 0.002504, 0.8939, 0.007503, 0.8819, 0.006694, 0.5451, 0.04289, 0.5801, 0.02936, 0.5831, 0.03606, 0.5485, 0.04813, 0.5607, 0.0542, 0.587, 0.0445, 0.6158, 0.08408, 0.5955, 0.09816, 0.5404, 0.05554, 0.5485, 0.04813, 0.5607, 0.0542, 0.5519, 0.06484, 0.8819, 0.006694, 0.8939, 0.007503, 0.8937, 0.01433, 0.8814, 0.01332, 0.5485, 0.04813, 0.5831, 0.03606, 0.587, 0.0445, 0.5607, 0.0542, 0.8749, 0.04908, 0.8856, 0.05071, 0.8833, 0.08661, 0.872, 0.08631, 0.8937, 0.01433, 0.9153, 0.01304, 0.905, 0.05517, 0.8856, 0.05071, 0.5519, 0.06484, 0.5607, 0.0542, 0.5955, 0.09816, 0.5852, 0.1049, 0.8814, 0.01332, 0.8937, 0.01433, 0.8856, 0.05071, 0.8749, 0.04908, 0.6022, 0.1382, 0.6127, 0.1343, 0.6218, 0.1787, 0.6119, 0.18, 0.5955, 0.09816, 0.6158, 0.08408, 0.6324, 0.1256, 0.6127, 0.1343, 0.8856, 0.05071, 0.905, 0.05517, 0.9019, 0.08893, 0.8833, 0.08661, 0.5852, 0.1049, 0.5955, 0.09816, 0.6127, 0.1343, 0.6022, 0.1382, 0.6119, 0.18, 0.6218, 0.1787, 0.6225, 0.2233, 0.6135, 0.2228, 0.872, 0.08631, 0.8833, 0.08661, 0.8858, 0.1261, 0.8739, 0.1271, 0.6127, 0.1343, 0.6324, 0.1256, 0.6392, 0.1692, 0.6218, 0.1787, 0.8833, 0.08661, 0.9019, 0.08893, 0.9044, 0.1318, 0.8858, 0.1261, 0.8924, 0.1776, 0.9121, 0.1785, 0.9239, 0.2225, 0.9053, 0.229, 0.6218, 0.1787, 0.6392, 0.1692, 0.6401, 0.2203, 0.6225, 0.2233, 0.6162, 0.261, 0.6313, 0.2657, 0.6169, 0.2962, 0.6044, 0.2893, 0.9109, 0.275, 0.9228, 0.2697, 0.9423, 0.3066, 0.9278, 0.3106, 0.9053, 0.229, 0.9239, 0.2225, 0.9404, 0.2607, 0.9228, 0.2697, 0.6082, 0.2589, 0.6162, 0.261, 0.6044, 0.2893, 0.5977, 0.2855, 0.8937, 0.2326, 0.9053, 0.229, 0.9228, 0.2697, 0.9109, 0.275, 0.9278, 0.3106, 0.9423, 0.3066, 0.9423, 0.315, 0.9307, 0.3192, 0.6044, 0.2893, 0.6169, 0.2962, 0.6009, 0.3208, 0.5884, 0.3098, 0.9228, 0.2697, 0.9404, 0.2607, 0.9615, 0.2921, 0.9423, 0.3066, 0.5977, 0.2855, 0.6044, 0.2893, 0.5884, 0.3098, 0.5831, 0.3041, 0.5774, 0.3083, 0.5818, 0.3137, 0.5778, 0.3186, 0.5722, 0.3128, 0.5884, 0.3098, 0.6009, 0.3208, 0.6005, 0.3265, 0.5818, 0.3137, 0.9423, 0.3066, 0.9615, 0.2921, 0.9708, 0.2984, 0.9423, 0.315, 0.5831, 0.3041, 0.5884, 0.3098, 0.5818, 0.3137, 0.5774, 0.3083, 0.4992, 0.3344, 0.4866, 0.3344, 0.4866, 0.3028, 0.4992, 0.3028, 0.9307, 0.3192, 0.9423, 0.315, 0.9464, 0.3228, 0.9339, 0.3278, 0.5818, 0.3137, 0.6005, 0.3265, 0.5978, 0.3317, 0.5778, 0.3186, 0.9423, 0.315, 0.9708, 0.2984, 0.9759, 0.3051, 0.9464, 0.3228, 0.4633, 0.3049, 0.4633, 0.3344, 0.4534, 0.3344, 0.4534, 0.3049, 0.9327, 0.003587, 0.9481, 0.009, 0.9465, 0.01342, 0.9311, 0.008166, 0.5801, 0.02936, 0.5919, 0.02396, 0.5948, 0.03018, 0.5831, 0.03606, 0.9311, 0.008166, 0.9465, 0.01342, 0.9432, 0.02314, 0.9271, 0.01777, 0.5831, 0.03606, 0.5948, 0.03018, 0.5987, 0.03807, 0.587, 0.0445, 0.6158, 0.08408, 0.6262, 0.07867, 0.6426, 0.123, 0.6324, 0.1256, 0.9271, 0.01777, 0.9432, 0.02314, 0.9353, 0.05951, 0.9177, 0.05695, 0.587, 0.0445, 0.5987, 0.03807, 0.6262, 0.07867, 0.6158, 0.08408, 0.915, 0.08898, 0.9331, 0.08927, 0.9354, 0.1283, 0.9172, 0.1303, 0.9177, 0.05695, 0.9353, 0.05951, 0.9331, 0.08927, 0.915, 0.08898, 0.6324, 0.1256, 0.6426, 0.123, 0.6491, 0.1685, 0.6392, 0.1692, 0.6392, 0.1692, 0.6491, 0.1685, 0.6491, 0.2213, 0.6401, 0.2203, 0.6169, 0.2962, 0.6229, 0.2996, 0.6084, 0.3232, 0.6009, 0.3208, 0.9365, 0.2178, 0.9541, 0.2112, 0.9693, 0.2439, 0.9526, 0.2535, 0.6313, 0.2657, 0.6387, 0.2683, 0.6229, 0.2996, 0.6169, 0.2962, 0.6009, 0.3208, 0.6084, 0.3232, 0.6065, 0.329, 0.6005, 0.3265, 0.9526, 0.2535, 0.9693, 0.2439, 0.9878, 0.2699, 0.9728, 0.2821, 0.9799, 0.2899, 0.9943, 0.2778, 0.9999, 0.2843, 0.9856, 0.2964, 0.9728, 0.2821, 0.9878, 0.2699, 0.9943, 0.2778, 0.9799, 0.2899, 0.4734, 0.3344, 0.4636, 0.3344, 0.4636, 0.3028, 0.4734, 0.3028, 0.6005, 0.3265, 0.6065, 0.329, 0.6043, 0.3344, 0.5978, 0.3317, 0.8652, 0.004914, 0.8819, 0.006694, 0.8814, 0.01332, 0.8645, 0.01138, 0.9121, 0.1785, 0.9247, 0.1757, 0.9365, 0.2178, 0.9239, 0.2225, 0.5175, 0.3049, 0.5175, 0.3344, 0.4995, 0.3344, 0.4995, 0.3049, 0.9404, 0.2607, 0.9526, 0.2535, 0.9728, 0.2821, 0.9615, 0.2921, 0.8588, 0.04703, 0.8749, 0.04908, 0.872, 0.08631, 0.8556, 0.08596, 0.905, 0.05517, 0.9177, 0.05695, 0.915, 0.08898, 0.9019, 0.08893, 0.9218, 0.00462, 0.9311, 0.008166, 0.9271, 0.01777, 0.9153, 0.01304, 0.5359, 0.3344, 0.5178, 0.3344, 0.5178, 0.3028, 0.5359, 0.3028, 0.877, 0.2379, 0.8937, 0.2326, 0.9109, 0.275, 0.8941, 0.2821, 0.8645, 0.01138, 0.8814, 0.01332, 0.8749, 0.04908, 0.8588, 0.04703, 0.9708, 0.2984, 0.9799, 0.2899, 0.9856, 0.2964, 0.9759, 0.3051, 0.8571, 0.1285, 0.8739, 0.1271, 0.8806, 0.1796, 0.8636, 0.1828, 0.9223, 0.0001495, 0.9327, 0.003587, 0.9311, 0.008166, 0.9218, 0.00462, 0.8556, 0.08596, 0.872, 0.08631, 0.8739, 0.1271, 0.8571, 0.1285, 0.9019, 0.08893, 0.915, 0.08898, 0.9172, 0.1303, 0.9044, 0.1318, 0.9239, 0.2225, 0.9365, 0.2178, 0.9526, 0.2535, 0.9404, 0.2607, 0.8657, 0.0001495, 0.8823, 0.001874, 0.8819, 0.006694, 0.8652, 0.004914, 0.9127, 0.3261, 0.9307, 0.3192, 0.9339, 0.3278, 0.9157, 0.3344, 0.9615, 0.2921, 0.9728, 0.2821, 0.9799, 0.2899, 0.9708, 0.2984, 0.8941, 0.2821, 0.9109, 0.275, 0.9278, 0.3106, 0.9096, 0.3178, 0.9153, 0.01304, 0.9271, 0.01777, 0.9177, 0.05695, 0.905, 0.05517, 0.9096, 0.3178, 0.9278, 0.3106, 0.9307, 0.3192, 0.9127, 0.3261, 0.8553, 0.1888, 0.795, 0.1284, 0.7097, 0.1284, 0.6494, 0.1888, 0.6494, 0.2741, 0.7097, 0.3344, 0.795, 0.3344, 0.8553, 0.2741, 0.8008, 0.5508, 0.7118, 0.5995, 0.7055, 0.5853, 0.7909, 0.5366, 0.9983, 0.823, 0.8879, 0.8398, 0.8845, 0.8252, 0.9999, 0.8074, 0.1523, 0.8692, 0.003249, 0.848, 0.0001495, 0.8254, 0.1556, 0.8496, 0.5444, 0.9147, 0.4179, 0.9147, 0.427, 0.8971, 0.5431, 0.8978, 0.8879, 0.8398, 0.7795, 0.8702, 0.7753, 0.855, 0.8845, 0.8252, 0.4179, 0.9147, 0.2875, 0.8977, 0.2905, 0.8796, 0.427, 0.8971, 0.7795, 0.8702, 0.6653, 0.8982, 0.6489, 0.886, 0.7753, 0.855, 0.2875, 0.8977, 0.1523, 0.8692, 0.1556, 0.8496, 0.2905, 0.8796, 0.6653, 0.8982, 0.5444, 0.9147, 0.5431, 0.8978, 0.6489, 0.886, 0.878, 0.4578, 0.7909, 0.5366, 0.7824, 0.5255, 0.8634, 0.448, 0.4493, 0.6307, 0.3588, 0.5838, 0.3672, 0.5685, 0.4546, 0.606, 0.7118, 0.5995, 0.6327, 0.6298, 0.6222, 0.6125, 0.7055, 0.5853, 0.3588, 0.5838, 0.2628, 0.5172, 0.2767, 0.5015, 0.3672, 0.5685, 0.6327, 0.6298, 0.5388, 0.634, 0.5392, 0.6197, 0.6222, 0.6125, 0.8919, 0.4736, 0.8008, 0.5508, 0.7909, 0.5366, 0.878, 0.4578, 0.2628, 0.5172, 0.1659, 0.4104, 0.186, 0.393, 0.2767, 0.5015, 0.5388, 0.634, 0.4493, 0.6307, 0.4546, 0.606, 0.5392, 0.6197, 0.3739, 0.5564, 0.2876, 0.4894, 0.2983, 0.4793, 0.3807, 0.5459, 0.2767, 0.5015, 0.186, 0.393, 0.2041, 0.3829, 0.2876, 0.4894, 0.5392, 0.6197, 0.4546, 0.606, 0.4577, 0.5942, 0.5393, 0.6082, 0.7909, 0.5366, 0.7055, 0.5853, 0.6999, 0.574, 0.7824, 0.5255, 0.4546, 0.606, 0.3672, 0.5685, 0.3739, 0.5564, 0.4577, 0.5942, 0.7055, 0.5853, 0.6222, 0.6125, 0.6195, 0.6013, 0.6999, 0.574, 0.3672, 0.5685, 0.2767, 0.5015, 0.2876, 0.4894, 0.3739, 0.5564, 0.6222, 0.6125, 0.5392, 0.6197, 0.5393, 0.6082, 0.6195, 0.6013, 0.5253, 0.4457, 0.5076, 0.4167, 0.5126, 0.4153, 0.5281, 0.4427, 0.6195, 0.6013, 0.5393, 0.6082, 0.54, 0.5979, 0.6175, 0.5909, 0.8634, 0.448, 0.7824, 0.5255, 0.7743, 0.5145, 0.8477, 0.4413, 0.2876, 0.4894, 0.2041, 0.3829, 0.2211, 0.3779, 0.2983, 0.4793, 0.5393, 0.6082, 0.4577, 0.5942, 0.4613, 0.5838, 0.54, 0.5979, 0.7824, 0.5255, 0.6999, 0.574, 0.6953, 0.5635, 0.7743, 0.5145, 0.4577, 0.5942, 0.3739, 0.5564, 0.3807, 0.5459, 0.4613, 0.5838, 0.6999, 0.574, 0.6195, 0.6013, 0.6175, 0.5909, 0.6953, 0.5635, 0.5126, 0.4153, 0.5159, 0.3761, 0.5664, 0.3437, 0.6031, 0.389, 0.5935, 0.428, 0.5728, 0.4509, 0.5492, 0.4561, 0.5281, 0.4427, 0.5982, 0.4301, 0.5751, 0.4542, 0.5728, 0.4509, 0.5935, 0.428, 0.5076, 0.4167, 0.5095, 0.373, 0.5159, 0.3761, 0.5126, 0.4153, 0.5751, 0.4542, 0.5488, 0.4598, 0.5492, 0.4561, 0.5728, 0.4509, 0.5738, 0.3375, 0.6095, 0.3874, 0.6031, 0.389, 0.5664, 0.3437, 0.5095, 0.373, 0.5604, 0.3347, 0.5664, 0.3437, 0.5159, 0.3761, 0.5488, 0.4598, 0.5253, 0.4457, 0.5281, 0.4427, 0.5492, 0.4561, 0.6095, 0.3874, 0.5982, 0.4301, 0.5935, 0.428, 0.6031, 0.389, 0.4656, 0.5708, 0.3895, 0.5327, 0.5076, 0.4167, 0.5253, 0.4457, 0.689, 0.5508, 0.6147, 0.5782, 0.5751, 0.4542, 0.5982, 0.4301, 0.3895, 0.5327, 0.313, 0.4658, 0.5095, 0.373, 0.5076, 0.4167, 0.6147, 0.5782, 0.5406, 0.5851, 0.5488, 0.4598, 0.5751, 0.4542, 0.8352, 0.4293, 0.7643, 0.5017, 0.6095, 0.3874, 0.5738, 0.3375, 0.313, 0.4658, 0.2399, 0.3637, 0.5604, 0.3347, 0.5095, 0.373, 0.5406, 0.5851, 0.4656, 0.5708, 0.5253, 0.4457, 0.5488, 0.4598, 0.7643, 0.5017, 0.689, 0.5508, 0.5982, 0.4301, 0.6095, 0.3874, 0.9999, 0.8074, 0.8845, 0.8252, 0.8008, 0.5508, 0.8919, 0.4736, 0.8477, 0.4413, 0.7743, 0.5145, 0.7643, 0.5017, 0.8352, 0.4293, 0.6489, 0.886, 0.5431, 0.8978, 0.5388, 0.634, 0.6327, 0.6298, 0.3807, 0.5459, 0.2983, 0.4793, 0.313, 0.4658, 0.3895, 0.5327, 0.8845, 0.8252, 0.7753, 0.855, 0.7118, 0.5995, 0.8008, 0.5508, 0.54, 0.5979, 0.4613, 0.5838, 0.4656, 0.5708, 0.5406, 0.5851, 0.6175, 0.5909, 0.54, 0.5979, 0.5406, 0.5851, 0.6147, 0.5782, 0.427, 0.8971, 0.2905, 0.8796, 0.3588, 0.5838, 0.4493, 0.6307, 0.1556, 0.8496, 0.0001495, 0.8254, 0.1659, 0.4104, 0.2628, 0.5172, 0.5431, 0.8978, 0.427, 0.8971, 0.4493, 0.6307, 0.5388, 0.634, 0.7753, 0.855, 0.6489, 0.886, 0.6327, 0.6298, 0.7118, 0.5995, 0.2983, 0.4793, 0.2211, 0.3779, 0.2399, 0.3637, 0.313, 0.4658, 0.7743, 0.5145, 0.6953, 0.5635, 0.689, 0.5508, 0.7643, 0.5017, 0.2905, 0.8796, 0.1556, 0.8496, 0.2628, 0.5172, 0.3588, 0.5838, 0.6953, 0.5635, 0.6175, 0.5909, 0.6147, 0.5782, 0.689, 0.5508, 0.4613, 0.5838, 0.3807, 0.5459, 0.3895, 0.5327, 0.4656, 0.5708, 0.8739, 0.1271, 0.8858, 0.1261, 0.8924, 0.1776, 0.8806, 0.1796, 0.8858, 0.1261, 0.9044, 0.1318, 0.9121, 0.1785, 0.8924, 0.1776, 0.6135, 0.2228, 0.6225, 0.2233, 0.6162, 0.261, 0.6082, 0.2589, 0.8806, 0.1796, 0.8924, 0.1776, 0.9053, 0.229, 0.8937, 0.2326, 0.6225, 0.2233, 0.6401, 0.2203, 0.6313, 0.2657, 0.6162, 0.261, 0.9172, 0.1303, 0.9354, 0.1283, 0.9427, 0.1716, 0.9247, 0.1757, 0.9247, 0.1757, 0.9427, 0.1716, 0.9541, 0.2112, 0.9365, 0.2178, 0.6401, 0.2203, 0.6491, 0.2213, 0.6387, 0.2683, 0.6313, 0.2657, 0.9044, 0.1318, 0.9172, 0.1303, 0.9247, 0.1757, 0.9121, 0.1785, 0.8636, 0.1828, 0.8806, 0.1796, 0.8937, 0.2326, 0.877, 0.2379])
me_circle.materials.append(mat_porcelain)
me_circle.use_remesh_preserve_volume = False
me_circle.use_remesh_preserve_attributes = False
me_circle.use_mirror_vertex_groups = False
me_circle.update()
me_plane_001 = bpy.data.meshes.new('Plane.001')
me_plane_001.from_pydata([(1.0, -1.0, 0.0), (-1.0, -1.0, 0.0), (1.0, 1.0, 0.0), (-1.0, 1.0, 0.0)], [], [(2, 3, 1, 0)])
me_plane_001.materials.append(mat_light_001)
me_plane_001.use_remesh_preserve_volume = False
me_plane_001.use_remesh_preserve_attributes = False
me_plane_001.use_mirror_vertex_groups = False
me_plane_001.update()
me_plane = bpy.data.meshes.new('Plane')
me_plane.from_pydata([(1.0, -1.0, 0.0), (-1.0, -1.0, 0.0), (1.0, 1.0, 0.0), (-1.0, 1.0, 0.0)], [], [(2, 3, 1, 0)])
me_plane.materials.append(mat_light)
me_plane.use_remesh_preserve_volume = False
me_plane.use_remesh_preserve_attributes = False
me_plane.use_mirror_vertex_groups = False
me_plane.update()
me_mesh_002 = bpy.data.meshes.new('Mesh.002')
me_mesh_002.from_pydata([], [], [])
me_mesh_002.use_remesh_preserve_volume = False
me_mesh_002.use_remesh_preserve_attributes = False
me_mesh_002.use_mirror_vertex_groups = False
me_mesh_002.update()
me_mesh = bpy.data.meshes.new('Mesh')
me_mesh.from_pydata([(1.0, 1.0, 0.0), (1.0, -1.0, 0.0), (-1.0, -1.0, 0.0), (-1.0, 1.0, 0.0)], [], [(0, 3, 2, 1)])
me_mesh.polygons.foreach_set('use_smooth', [True] * 1)
me_mesh.materials.append(mat_bottomlamp)
me_mesh.use_remesh_preserve_volume = False
me_mesh.use_remesh_preserve_attributes = False
me_mesh.use_mirror_vertex_groups = False
me_mesh.update()

# ---- objects
ob_circle_001 = bpy.data.objects.new('Circle.001', me_circle_001)
ob_circle = bpy.data.objects.new('Circle', me_circle)
ob_plane_003 = bpy.data.objects.new('Plane.003', me_plane_001)
ob_plane = bpy.data.objects.new('Plane', me_plane)
ob_empty = bpy.data.objects.new('Empty', None)
ob_camera_002 = bpy.data.objects.new('Camera.002', cam_camera_002)
ob_mesh_002 = bpy.data.objects.new('Mesh.002', me_mesh_002)
ob_mesh = bpy.data.objects.new('Mesh', me_mesh)

# ---- transforms, parenting, visibility, modifiers, constraints
ob_circle_001.location = (-0.8074, -1.32, 0.3079)
ob_circle_001.rotation_euler = (0.08723, 0.3545, -0.2946)
ob_circle_001.scale = (0.9893, 0.9893, 0.9893)
ob_circle_001.color = (0.1523, 0.02701, 0.005916, 1.0)
ob_circle_001.display_type = 'SOLID'
ob_circle_001.lineart.crease_threshold = 0.0
_m = ob_circle_001.modifiers.new('Subsurf', 'SUBSURF')
_m.uv_smooth = 'PRESERVE_CORNERS'
_m.levels = 2
_m.render_levels = 4
_m.show_only_control_edges = False
ob_circle.location = (-0.8074, -1.32, 0.3079)
ob_circle.rotation_euler = (0.2037, 0.3046, 0.06188)
ob_circle.lineart.crease_threshold = 0.0
_m = ob_circle.modifiers.new('Subsurf', 'SUBSURF')
_m.uv_smooth = 'PRESERVE_CORNERS'
_m.levels = 2
_m.render_levels = 3
_m.show_only_control_edges = False
ob_plane_003.location = (3.201, -1.519, 2.938)
ob_plane_003.rotation_euler = (0.03365, 1.502, -0.03397)
ob_plane_003.scale = (2.477, 2.596, 0.7291)
ob_plane_003.visible_camera = False
ob_plane_003.display_type = 'WIRE'
ob_plane_003.lineart.crease_threshold = 0.0
ob_plane.location = (-2.011, 0.5807, 5.478)
ob_plane.scale = (2.488, 7.032, 0.734)
ob_plane.visible_camera = False
ob_plane.display_type = 'WIRE'
ob_plane.lineart.crease_threshold = 0.0
ob_empty.location = (0.04959, 0.0638, 0.3012)
ob_empty.empty_image_offset = (0.0, 0.0)
ob_empty.lineart.crease_threshold = 0.0
ob_camera_002.parent = ob_empty
ob_camera_002.matrix_parent_inverse = Matrix(((1.0, 0.0, 0.0, -0.04959), (0.0, 1.0, 0.0, -0.0638), (0.0, 0.0, 1.0, -0.6618), (0.0, 0.0, 0.0, 1.0)))
ob_camera_002.location = (-0.4303, -7.328, 4.036)
ob_camera_002.rotation_euler = (1.231, -0.0, 0.0)
ob_camera_002.lock_rotations_4d = False
ob_camera_002.empty_display_type = 'ARROWS'
ob_camera_002.color = (0.0, 0.0, 0.0, 0.0)
ob_camera_002.display_type = 'WIRE'
ob_camera_002.lineart.crease_threshold = 0.0
ob_mesh_002.location = (-0.1928, 0.0, 0.09883)
ob_mesh_002.empty_display_type = 'ARROWS'
ob_mesh_002.lineart.crease_threshold = 0.0
_m = ob_mesh_002.modifiers.new('Mirror', 'MIRROR')
_m.use_axis = (False, True, False)
_m.use_clip = True
_m = ob_mesh_002.modifiers.new('Array', 'ARRAY')
_m.count = 3
_m.constant_offset_displace = (0.0, 0.0, 0.0)
_m.use_merge_vertices = True
_m.merge_threshold = 0.05
_m = ob_mesh_002.modifiers.new('Curve', 'CURVE')
ob_mesh.location = (-0.4085, -0.446, -0.1414)
ob_mesh.scale = (13.69, 13.69, 13.69)
ob_mesh.empty_display_type = 'ARROWS'
ob_mesh.visible_camera = False
ob_mesh.lineart.crease_threshold = 0.0

# ---- collection membership
col_collection_1.objects.link(ob_circle_001)
col_collection_1.objects.link(ob_circle)
col_collection_1.objects.link(ob_plane_003)
col_collection_1.objects.link(ob_plane)
col_collection_1.objects.link(ob_empty)
col_collection_1.objects.link(ob_camera_002)
col_collection_1.objects.link(ob_mesh_002)
col_collection_1.objects.link(ob_mesh)

# ---- scene / render settings (as saved in the file)
scene.camera = ob_camera_002
scene.frame_start = 1; scene.frame_end = 250; scene.frame_set(1)
scene.render.engine = 'CYCLES'
scene.render.image_settings.compression = 90
scene.render.resolution_x = 512
scene.render.resolution_y = 512
scene.render.pixel_aspect_x = 100.0
scene.render.pixel_aspect_y = 100.0
scene.render.dither_intensity = 0.0
scene.render.film_transparent = True
scene.render.use_compositing = False
scene.render.use_sequencer = False
scene.render.bake_margin = 2
scene.render.bake_bias = 0.0
scene.render.use_stamp_render_time = False
scene.render.stamp_font_size = 0
scene.cycles.use_denoising = False
scene.cycles.samples = 1024
scene.cycles.sampling_pattern = 'TABULATED_SOBOL'
scene.cycles.light_sampling_threshold = 0.0
scene.cycles.use_adaptive_sampling = False
scene.cycles.use_light_tree = False
scene.cycles.blur_glossy = 0.0
scene.cycles.volume_bounces = 1
scene.cycles.pixel_filter_type = 'GAUSSIAN'
scene.cycles.sample_clamp_indirect = 0.0
scene.view_settings.view_transform = 'Standard'
bpy.context.view_layer.update()

